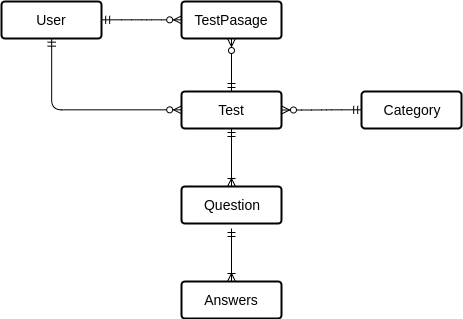

The diagram above was exported from draw.io. Its source (the exported page's mxGraphModel, read from the mxfile embedded in the PNG):
<mxGraphModel dx="659" dy="400" grid="1" gridSize="10" guides="1" tooltips="1" connect="1" arrows="1" fold="1" page="1" pageScale="1" pageWidth="1100" pageHeight="850" background="#ffffff" math="0" shadow="0">
  <root>
    <mxCell id="0" />
    <mxCell id="1" parent="0" />
    <mxCell id="xc_4g2bsMpfMC0K7yqfc-6" value="User" style="strokeWidth=2;rounded=1;arcSize=10;whiteSpace=wrap;html=1;align=center;fontSize=14;" parent="1" vertex="1">
      <mxGeometry x="60" y="120" width="100" height="37" as="geometry" />
    </mxCell>
    <mxCell id="xc_4g2bsMpfMC0K7yqfc-7" value="TestPasage" style="strokeWidth=2;rounded=1;arcSize=10;whiteSpace=wrap;html=1;align=center;fontSize=14;" parent="1" vertex="1">
      <mxGeometry x="240" y="120" width="100" height="37" as="geometry" />
    </mxCell>
    <mxCell id="xc_4g2bsMpfMC0K7yqfc-10" value="" style="edgeStyle=entityRelationEdgeStyle;fontSize=12;html=1;endArrow=ERzeroToMany;startArrow=ERmandOne;exitX=1;exitY=0.5;exitDx=0;exitDy=0;entryX=0;entryY=0.5;entryDx=0;entryDy=0;" parent="1" source="xc_4g2bsMpfMC0K7yqfc-6" target="xc_4g2bsMpfMC0K7yqfc-7" edge="1">
      <mxGeometry width="100" height="100" relative="1" as="geometry">
        <mxPoint x="160" y="207" as="sourcePoint" />
        <mxPoint x="260" y="107" as="targetPoint" />
      </mxGeometry>
    </mxCell>
    <mxCell id="xc_4g2bsMpfMC0K7yqfc-13" value="Test" style="strokeWidth=2;rounded=1;arcSize=10;whiteSpace=wrap;html=1;align=center;fontSize=14;" parent="1" vertex="1">
      <mxGeometry x="240" y="210" width="100" height="37" as="geometry" />
    </mxCell>
    <mxCell id="xc_4g2bsMpfMC0K7yqfc-14" value="" style="fontSize=12;html=1;endArrow=ERmandOne;startArrow=ERzeroToMany;startFill=1;endFill=0;entryX=0.5;entryY=0;entryDx=0;entryDy=0;rounded=0;" parent="1" target="xc_4g2bsMpfMC0K7yqfc-13" edge="1" source="xc_4g2bsMpfMC0K7yqfc-7">
      <mxGeometry width="100" height="100" relative="1" as="geometry">
        <mxPoint x="290" y="160" as="sourcePoint" />
        <mxPoint x="480" y="138.5" as="targetPoint" />
      </mxGeometry>
    </mxCell>
    <mxCell id="xc_4g2bsMpfMC0K7yqfc-17" value="Category" style="strokeWidth=2;rounded=1;arcSize=10;whiteSpace=wrap;html=1;align=center;fontSize=14;" parent="1" vertex="1">
      <mxGeometry x="420" y="210" width="100" height="37" as="geometry" />
    </mxCell>
    <mxCell id="xc_4g2bsMpfMC0K7yqfc-18" value="" style="edgeStyle=entityRelationEdgeStyle;fontSize=12;html=1;endArrow=ERmandOne;startArrow=ERzeroToMany;startFill=1;endFill=0;entryX=0;entryY=0.5;entryDx=0;entryDy=0;" parent="1" target="xc_4g2bsMpfMC0K7yqfc-17" edge="1">
      <mxGeometry width="100" height="100" relative="1" as="geometry">
        <mxPoint x="340" y="228.5" as="sourcePoint" />
        <mxPoint x="480" y="228.5" as="targetPoint" />
      </mxGeometry>
    </mxCell>
    <mxCell id="xc_4g2bsMpfMC0K7yqfc-19" value="Question" style="strokeWidth=2;rounded=1;arcSize=10;whiteSpace=wrap;html=1;align=center;fontSize=14;" parent="1" vertex="1">
      <mxGeometry x="240" y="305" width="100" height="37" as="geometry" />
    </mxCell>
    <mxCell id="xc_4g2bsMpfMC0K7yqfc-21" value="Answers" style="strokeWidth=2;rounded=1;arcSize=10;whiteSpace=wrap;html=1;align=center;fontSize=14;" parent="1" vertex="1">
      <mxGeometry x="240" y="400" width="100" height="37" as="geometry" />
    </mxCell>
    <mxCell id="xc_4g2bsMpfMC0K7yqfc-27" value="" style="fontSize=12;html=1;endArrow=ERoneToMany;startArrow=ERmandOne;rounded=0;exitX=0.5;exitY=1;exitDx=0;exitDy=0;" parent="1" source="xc_4g2bsMpfMC0K7yqfc-13" target="xc_4g2bsMpfMC0K7yqfc-19" edge="1">
      <mxGeometry width="100" height="100" relative="1" as="geometry">
        <mxPoint x="290" y="270" as="sourcePoint" />
        <mxPoint x="290" y="290" as="targetPoint" />
      </mxGeometry>
    </mxCell>
    <mxCell id="xc_4g2bsMpfMC0K7yqfc-28" value="" style="fontSize=12;html=1;endArrow=ERoneToMany;startArrow=ERmandOne;rounded=0;exitX=0.5;exitY=1;exitDx=0;exitDy=0;" parent="1" target="xc_4g2bsMpfMC0K7yqfc-21" edge="1">
      <mxGeometry width="100" height="100" relative="1" as="geometry">
        <mxPoint x="290" y="347" as="sourcePoint" />
        <mxPoint x="290" y="410" as="targetPoint" />
      </mxGeometry>
    </mxCell>
    <mxCell id="OdaRISfSyOcMQoo_mfxc-8" value="" style="edgeStyle=orthogonalEdgeStyle;fontSize=12;html=1;endArrow=ERzeroToMany;startArrow=ERmandOne;entryX=0;entryY=0.5;entryDx=0;entryDy=0;exitX=0.5;exitY=1;exitDx=0;exitDy=0;rounded=1;" edge="1" parent="1" source="xc_4g2bsMpfMC0K7yqfc-6" target="xc_4g2bsMpfMC0K7yqfc-13">
      <mxGeometry width="100" height="100" relative="1" as="geometry">
        <mxPoint x="80" y="200" as="sourcePoint" />
        <mxPoint x="40" y="250" as="targetPoint" />
      </mxGeometry>
    </mxCell>
  </root>
</mxGraphModel>